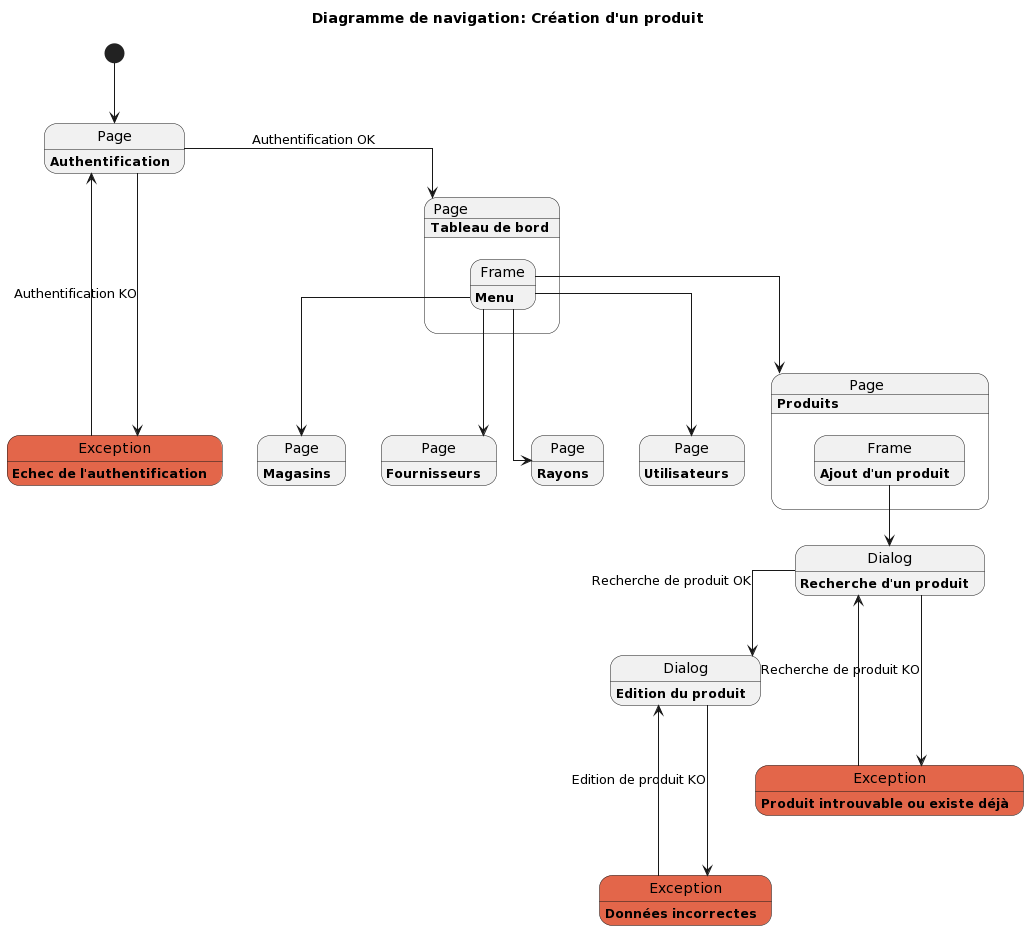

The diagram above was rendered by PlantUML. Its source (embedded in the PNG):
@startuml
title Diagramme de navigation: Création d'un produit

skinparam Linetype ortho

state "Page" as PageAuth {
  PageAuth : <b>Authentification</b>
}

state "Exception" as ExAuth #E3664A {
  ExAuth : <b>Echec de l'authentification</b>
}

state "Page" as PageAccueil {
  PageAccueil : <b>Tableau de bord</b>

  state "Frame" as FrameMenu {
    FrameMenu: <b>Menu</b>
  }
}

state "Page" as PageStore {
  PageStore : <b>Magasins</b>
}

state "Page" as PageProduct {
  PageProduct : <b>Produits</b>

  state "Frame" as FrameAddProduct {
    FrameAddProduct: <b>Ajout d'un produit</b>
  }
}

state "Page" as PageSupplier {
  PageSupplier : <b>Fournisseurs</b>
}

state "Page" as PageAisle {
  PageAisle : <b>Rayons</b>
}

state "Page" as PageUser {
  PageUser : <b>Utilisateurs</b>
}

state "Dialog" as DialogAddProduct {
  DialogAddProduct : <b>Recherche d'un produit</b>
}

state "Exception" as ExProduct #E3664A {
  ExProduct : <b>Produit introuvable ou existe déjà</b>
}

state "Dialog" as DialogAddProduct2 {
  DialogAddProduct2 : <b>Edition du produit</b>
}

state "Exception" as ExProduct2 #E3664A {
  ExProduct2 : <b>Données incorrectes</b>
}


[*] --> PageAuth
PageAuth --> PageAccueil : Authentification OK
PageAuth ---> ExAuth : Authentification KO
PageAuth <-- ExAuth
FrameMenu --> PageStore
FrameMenu --> PageProduct
FrameMenu --> PageSupplier
FrameMenu --> PageAisle
FrameMenu --> PageUser
FrameAddProduct --> DialogAddProduct
DialogAddProduct ---> ExProduct : Recherche de produit KO
DialogAddProduct <-- ExProduct
DialogAddProduct --> DialogAddProduct2 : Recherche de produit OK
DialogAddProduct2 ---> ExProduct2 : Edition de produit KO
DialogAddProduct2 <-- ExProduct2
@enduml